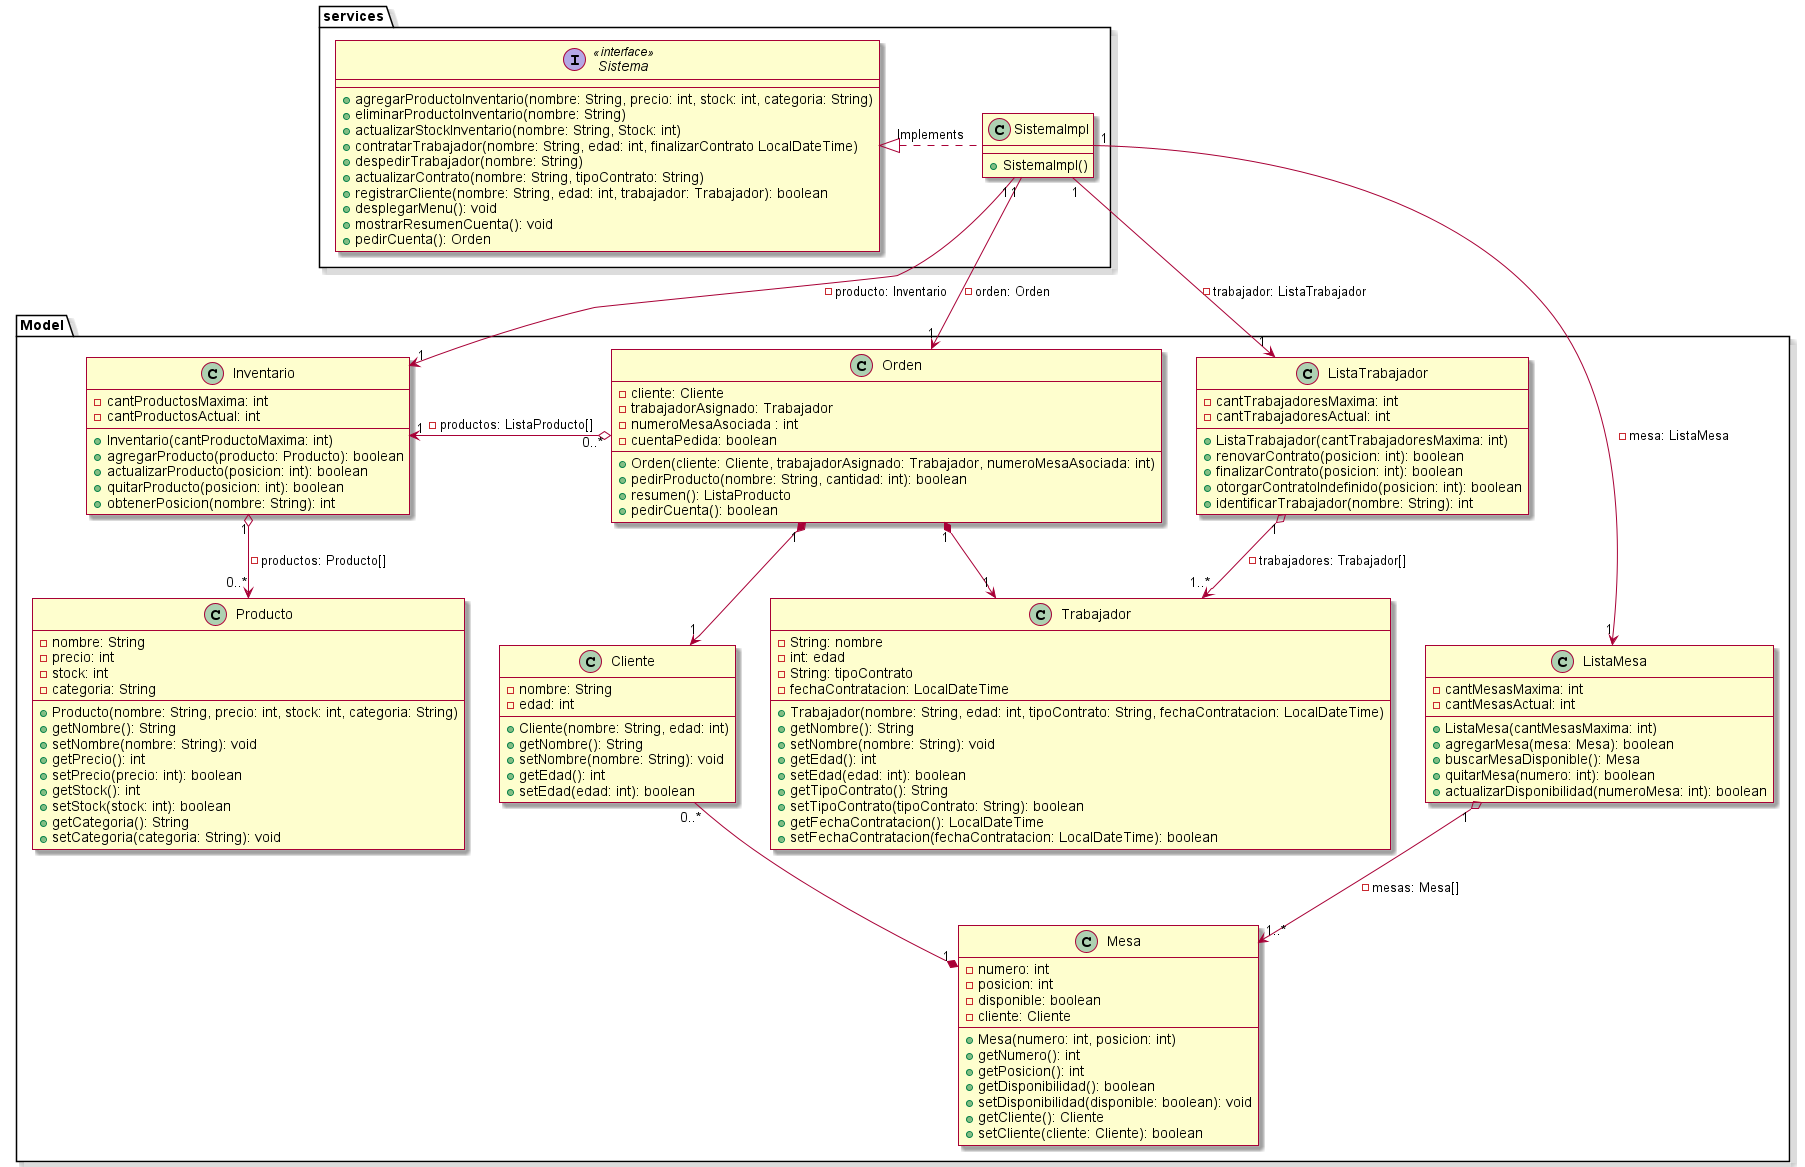

The diagram above was rendered by PlantUML. Its source (embedded in the PNG):
@startuml
skin rose

package "services" {

    interface Sistema <<interface>> {

        +agregarProductoInventario(nombre: String, precio: int, stock: int, categoria: String)
        +eliminarProductoInventario(nombre: String)
        +actualizarStockInventario(nombre: String, Stock: int)
        +contratarTrabajador(nombre: String, edad: int, finalizarContrato LocalDateTime)
        +despedirTrabajador(nombre: String)
        +actualizarContrato(nombre: String, tipoContrato: String)
        +registrarCliente(nombre: String, edad: int, trabajador: Trabajador): boolean
        +desplegarMenu(): void
        +mostrarResumenCuenta(): void
        +pedirCuenta(): Orden

    }

    class SistemaImpl{

        +SistemaImpl()
    }

    Sistema <|.right. SistemaImpl: Implements
}


package "Model" {

    class Orden {

        -cliente: Cliente
        -trabajadorAsignado: Trabajador
        -numeroMesaAsociada : int
        -cuentaPedida: boolean

        +Orden(cliente: Cliente, trabajadorAsignado: Trabajador, numeroMesaAsociada: int)
        +pedirProducto(nombre: String, cantidad: int): boolean
        +resumen(): ListaProducto
        +pedirCuenta(): boolean
    }

    Orden "0..*" o-left-> "1" Inventario: -productos: ListaProducto[]
    Orden "1" *--> "1" Cliente
    Orden "1" *--> "1" Trabajador
    SistemaImpl "1" --> "1" Orden: -orden: Orden

    class ListaMesa {

        -cantMesasMaxima: int
        -cantMesasActual: int

        +ListaMesa(cantMesasMaxima: int)
        +agregarMesa(mesa: Mesa): boolean
        +buscarMesaDisponible(): Mesa
        +quitarMesa(numero: int): boolean
        +actualizarDisponibilidad(numeroMesa: int): boolean
    }

    class Mesa {

        -numero: int
        -posicion: int
        -disponible: boolean
        -cliente: Cliente

        +Mesa(numero: int, posicion: int)
        +getNumero(): int
        +getPosicion(): int
        +getDisponibilidad(): boolean
        +setDisponibilidad(disponible: boolean): void
        +getCliente(): Cliente
        +setCliente(cliente: Cliente): boolean
    }

    class Cliente {

        -nombre: String
        -edad: int

        +Cliente(nombre: String, edad: int)
        +getNombre(): String
        +setNombre(nombre: String): void
        +getEdad(): int
        +setEdad(edad: int): boolean
    }

    Mesa "1" *-up- "0..*" Cliente
    ListaMesa "1" o--> "1..*" Mesa: -mesas: Mesa[]
    SistemaImpl "1" --> "1" ListaMesa: -mesa: ListaMesa

    class ListaTrabajador {

        -cantTrabajadoresMaxima: int
        -cantTrabajadoresActual: int

        +ListaTrabajador(cantTrabajadoresMaxima: int)
        +renovarContrato(posicion: int): boolean
        +finalizarContrato(posicion: int): boolean
        +otorgarContratoIndefinido(posicion: int): boolean
        +identificarTrabajador(nombre: String): int
    }

    class Trabajador {

        -String: nombre
        -int: edad
        -String: tipoContrato
        -fechaContratacion: LocalDateTime

        +Trabajador(nombre: String, edad: int, tipoContrato: String, fechaContratacion: LocalDateTime)
        +getNombre(): String
        +setNombre(nombre: String): void
        +getEdad(): int
        +setEdad(edad: int): boolean
        +getTipoContrato(): String
        +setTipoContrato(tipoContrato: String): boolean
        +getFechaContratacion(): LocalDateTime
        +setFechaContratacion(fechaContratacion: LocalDateTime): boolean
    }

    ListaTrabajador "1" o--> "1..*" Trabajador: -trabajadores: Trabajador[]
    SistemaImpl "1" --> "1" ListaTrabajador: -trabajador: ListaTrabajador

    class Inventario {

            -cantProductosMaxima: int
            -cantProductosActual: int

            +Inventario(cantProductoMaxima: int)
            +agregarProducto(producto: Producto): boolean
            +actualizarProducto(posicion: int): boolean
            +quitarProducto(posicion: int): boolean
            +obtenerPosicion(nombre: String): int
        }

        class Producto {

            -nombre: String
            -precio: int
            -stock: int
            -categoria: String

            +Producto(nombre: String, precio: int, stock: int, categoria: String)
            +getNombre(): String
            +setNombre(nombre: String): void
            +getPrecio(): int
            +setPrecio(precio: int): boolean
            +getStock(): int
            +setStock(stock: int): boolean
            +getCategoria(): String
            +setCategoria(categoria: String): void
        }

        Inventario "1" o--> "0..*" Producto: -productos: Producto[]
        SistemaImpl "1" --> "1" Inventario: -producto: Inventario
}
@enduml